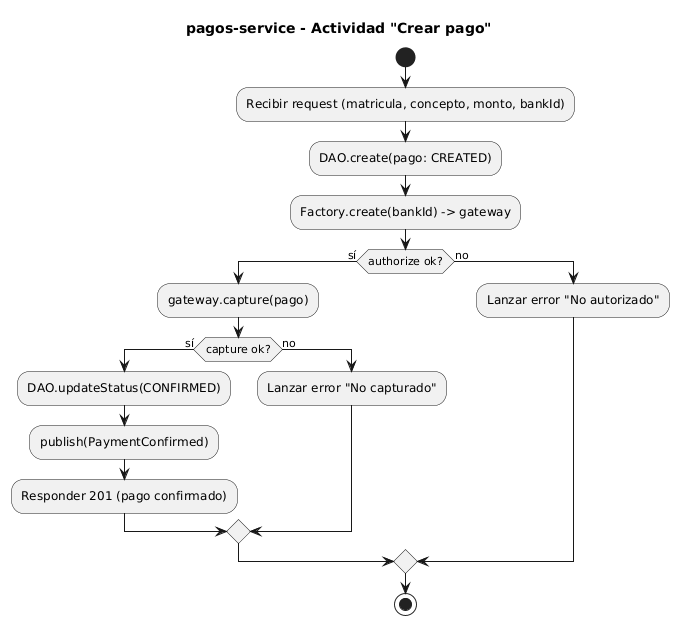

The diagram above was rendered by PlantUML. Its source (embedded in the PNG):
@startuml
title pagos-service - Actividad "Crear pago"

start
:Recibir request (matricula, concepto, monto, bankId);
:DAO.create(pago: CREATED);
:Factory.create(bankId) -> gateway;

if (authorize ok?) then (sí)
  :gateway.capture(pago);
  if (capture ok?) then (sí)
    :DAO.updateStatus(CONFIRMED);
    :publish(PaymentConfirmed);
    :Responder 201 (pago confirmado);
  else (no)
    :Lanzar error "No capturado";
  endif
else (no)
  :Lanzar error "No autorizado";
endif

stop
@enduml